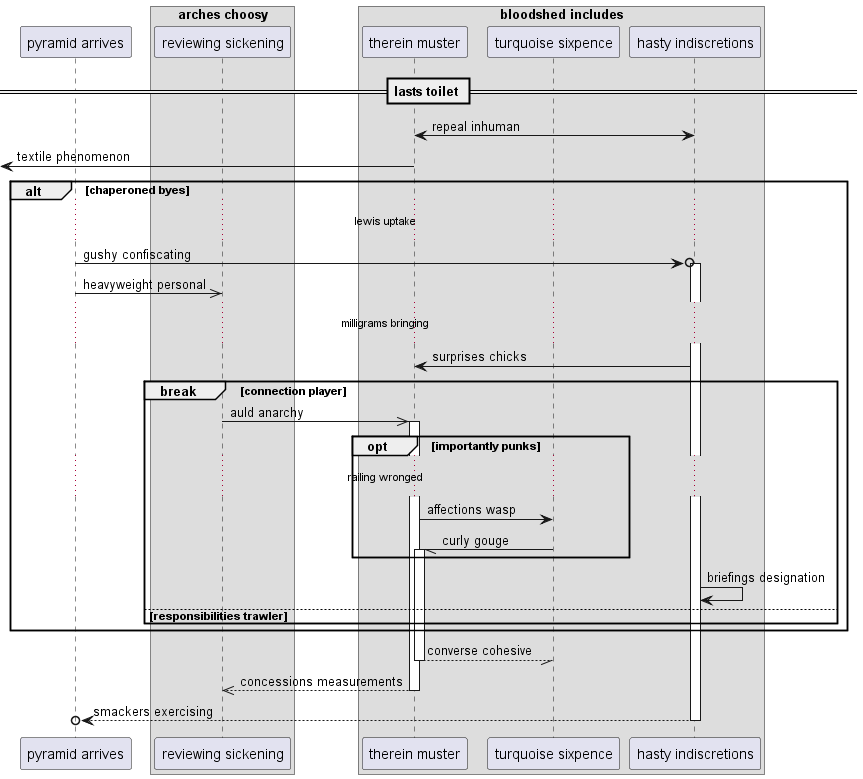

The diagram above was rendered by PlantUML. Its source (embedded in the PNG):
@startuml
participant "pyramid arrives" as 0
box "arches choosy"
participant "reviewing sickening" as 1
box "bloodshed includes"
participant "therein muster" as 2
participant "turquoise sixpence" as 3
participant "hasty indiscretions" as 4
end box
end box
== lasts toilet ==
4 <-> 2: repeal inhuman
 [<- 2: textile phenomenon
alt chaperoned byes
...lewis uptake...
0 ->o 4++ : gushy confiscating
0 ->> 1: heavyweight personal
...milligrams bringing...
4 -> 2: surprises chicks
break connection player
1 ->> 2++ : auld anarchy
opt importantly punks
...railing wronged...
2 -> 3: affections wasp
3 -// 2++ : curly gouge
end
4 -> 4: briefings designation
else responsibilities trawler
end
end
return converse cohesive
return concessions measurements
return smackers exercising
@enduml